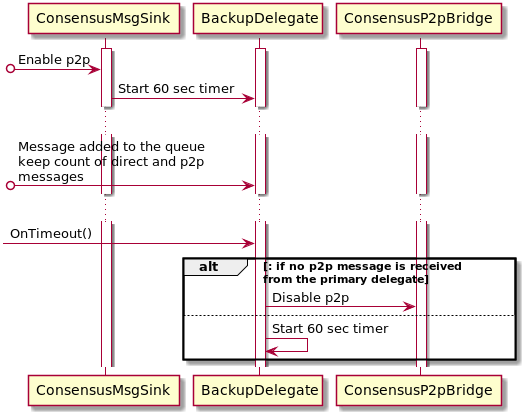

The diagram above was rendered by PlantUML. Its source (embedded in the PNG):
@startuml

activate ConsensusMsgSink
activate BackupDelegate
activate ConsensusP2pBridge

[o-> ConsensusMsgSink : Enable p2p
ConsensusMsgSink -> BackupDelegate : Start 60 sec timer
...
[o-> BackupDelegate : Message added to the queue\nkeep count of direct and p2p\nmessages
...
[-> BackupDelegate : OnTimeout()
alt : if no p2p message is received\nfrom the primary delegate
    BackupDelegate -> ConsensusP2pBridge : Disable p2p
else
    BackupDelegate -> BackupDelegate : Start 60 sec timer
end

@enduml